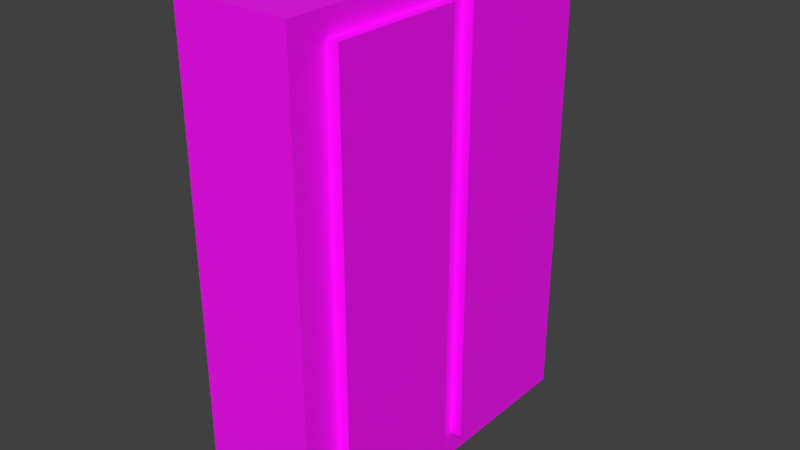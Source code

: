 # Source: Bla.blend  (saved by Blender 2.79.0; exported with 4.5.12 LTS)
import bpy
from mathutils import Matrix  # noqa: F401  (used for matrix-valued properties, if any)

bpy.ops.wm.read_factory_settings(use_empty=True)
scene = bpy.context.scene
scene.name = 'Scene'

# ---- collections
col_collection_1 = bpy.data.collections.new('Collection 1'); scene.collection.children.link(col_collection_1)

# ---- images (referenced by path relative to the original .blend; pixels are not part of the script)
import os
ASSET_DIR = os.environ.get("B2B_ASSET_DIR", "")  # directory of the original .blend (textures are referenced by path, not embedded)
HERE = os.path.dirname(os.path.abspath(__file__))  # packed textures are extracted next to this script under _unpacked/

def load_image(name, relpath, width, height, colorspace="sRGB"):
    """Load a texture the original file referenced (path relative to the .blend, or extracted next to this script)."""
    p = next((c for c in (os.path.join(HERE, relpath), os.path.join(ASSET_DIR, relpath)) if relpath and os.path.exists(c)), "")
    if p:
        img = bpy.data.images.load(p, check_existing=True)
        img.name = name
    else:  # same state as the original file: an image datablock whose file is absent (Cycles renders it pink)
        img = bpy.data.images.new(name, width, height)
        img.source = "FILE"
        img.filepath = "//" + (relpath or name)
    img.colorspace_settings.name = colorspace
    return img
img_grid_001 = load_image('grid.001', 'grid2.png', 1024, 1024, 'sRGB')

# ---- materials (node trees are filled in below, after node groups)
mat_material_003 = bpy.data.materials.new('Material.003')
mat_material_003.alpha_threshold = 0.0
mat_material_003.roughness = 0.5

# ---- material node trees
mat_material_003.use_nodes = True; mat_material_003.node_tree.nodes.clear()
_N = mat_material_003.node_tree.nodes; _L = mat_material_003.node_tree.links
n0 = _N.new('ShaderNodeTexImage'); n0.name = 'Image Texture'; n0.location = (-106, 356)
n0.width = 140
n0.image = img_grid_001
n1 = _N.new('ShaderNodeOutputMaterial'); n1.name = 'Material Output'; n1.location = (535, 199)
n2 = _N.new('ShaderNodeBump'); n2.name = 'Bump'; n2.location = (127, 152)
n2.inputs[1].default_value = 0.1
n2.inputs[2].default_value = 1.0
n3 = _N.new('ShaderNodeBsdfPrincipled'); n3.name = 'Principled BSDF'; n3.location = (321, 445)
n3.width = 150
n3.subsurface_method = 'BURLEY'
n3.inputs[3].default_value = 1.45
n3.inputs[9].default_value = (1.0, 1.0, 1.0)
n4 = _N.new('ShaderNodeBsdfDiffuse'); n4.name = 'Diffuse BSDF'; n4.location = (126, 302)
_L.new(n3.outputs[0], n1.inputs[0])
_L.new(n0.outputs[0], n3.inputs[0])
_L.new(n2.outputs[0], n3.inputs[5])
_L.new(n0.outputs[0], n2.inputs[3])
n1.is_active_output = True

# ---- world
world_world = bpy.data.worlds.new('World'); scene.world = world_world
world_world.color = (0.05088, 0.05088, 0.05088)
world_world.use_sun_shadow = False
world_world.sun_shadow_jitter_overblur = 0.0
world_world.cycles.sampling_method = 'MANUAL'

# ---- meshes
me_cube_001 = bpy.data.meshes.new('Cube.001')
me_cube_001.from_pydata([(-1.744, -1.0, 0.6957), (-1.744, -1.0, 6.129), (-1.744, 3.061, 0.6957), (-1.744, 3.061, 6.129), (-0.4436, -1.0, 0.6957), (-0.4436, -1.0, 6.129), (-0.4436, 3.061, 0.6957), (-0.4436, 3.061, 6.129), (-0.6712, -0.5791, 1.005), (-0.6712, -0.5791, 5.877), (-0.6712, 0.913, 1.005), (-0.6712, 0.913, 5.877), (-0.3052, -0.5791, 1.005), (-0.3052, -0.5791, 5.877), (-0.3052, 0.913, 1.005), (-0.3052, 0.913, 5.877), (-0.6737, 1.194, 0.9943), (-0.6737, 1.194, 5.866), (-0.6737, 2.686, 0.9943), (-0.6737, 2.686, 5.866), (-0.3076, 1.194, 0.9943), (-0.3076, 1.194, 5.866), (-0.3076, 2.686, 0.9943), (-0.3076, 2.686, 5.866)], [], [(0, 1, 3, 2), (2, 3, 7, 6), (6, 7, 5, 4), (4, 5, 1, 0), (2, 6, 4, 0), (7, 3, 1, 5), (8, 9, 11, 10), (10, 11, 15, 14), (14, 15, 13, 12), (12, 13, 9, 8), (10, 14, 12, 8), (15, 11, 9, 13), (18, 19, 23, 22), (22, 23, 21, 20), (20, 21, 17, 16), (18, 22, 20, 16), (23, 19, 17, 21)])
_uv = me_cube_001.uv_layers.new(name='UVMap')
_uv.uv.foreach_set('vector', [0.6672, 0.0002929, 0.6672, 0.446, 0.334, 0.446, 0.334, 0.0002929, 0.23, 0.4466, 0.23, 0.8924, 0.1233, 0.8924, 0.1233, 0.4466, 0.3335, 0.0002929, 0.3335, 0.446, 0.0002929, 0.446, 0.0002929, 0.0002929, 0.3373, 0.4466, 0.3373, 0.8924, 0.2306, 0.8924, 0.2306, 0.4466, 0.7902, 0.893, 0.7902, 0.9997, 0.457, 0.9997, 0.457, 0.893, 0.4565, 0.893, 0.4565, 0.9997, 0.1233, 0.9997, 0.1233, 0.893, 0.7902, 0.0002929, 0.7902, 0.4, 0.6678, 0.4, 0.6678, 0.0002929, 0.8208, 0.0002929, 0.8208, 0.4, 0.7908, 0.4, 0.7908, 0.0002929, 0.1227, 0.4466, 0.1227, 0.8463, 0.0002929, 0.8463, 0.0002929, 0.4466, 0.8208, 0.4006, 0.8208, 0.8003, 0.7908, 0.8003, 0.7908, 0.4006, 0.5216, 0.5079, 0.5216, 0.5379, 0.3992, 0.5379, 0.3992, 0.5079, 0.5216, 0.4773, 0.5216, 0.5073, 0.3992, 0.5073, 0.3992, 0.4773, 0.368, 0.4466, 0.368, 0.8463, 0.3379, 0.8463, 0.3379, 0.4466, 0.7902, 0.4006, 0.7902, 0.8003, 0.6678, 0.8003, 0.6678, 0.4006, 0.3986, 0.4466, 0.3986, 0.8463, 0.3686, 0.8463, 0.3686, 0.4466, 0.5216, 0.5385, 0.5216, 0.5685, 0.3992, 0.5685, 0.3992, 0.5385, 0.5216, 0.4466, 0.5216, 0.4767, 0.3992, 0.4767, 0.3992, 0.4466])
me_cube_001.materials.append(mat_material_003)
me_cube_001.use_remesh_preserve_volume = False
me_cube_001.use_remesh_preserve_attributes = False
me_cube_001.use_mirror_vertex_groups = False
me_cube_001.update()

# ---- objects
ob_cube = bpy.data.objects.new('Cube', me_cube_001)

# ---- transforms, parenting, visibility, modifiers, constraints
ob_cube.location = (0.0, 0.0, 0.0)
ob_cube.lineart.crease_threshold = 0.0

# ---- collection membership
col_collection_1.objects.link(ob_cube)

# ---- scene / render settings (as saved in the file)
scene.frame_start = 1; scene.frame_end = 250; scene.frame_set(1)
scene.render.engine = 'CYCLES'
scene.render.resolution_percentage = 50
scene.render.dither_intensity = 0.0
scene.cycles.use_denoising = False
scene.cycles.samples = 128
scene.cycles.sampling_pattern = 'TABULATED_SOBOL'
scene.cycles.use_adaptive_sampling = False
scene.cycles.use_light_tree = False
scene.cycles.blur_glossy = 0.0
scene.cycles.sample_clamp_indirect = 0.0
scene.view_settings.view_transform = 'Standard'
bpy.context.view_layer.update()

# ---- added for rendering (the .blend has no active camera and no usable light): camera, sun
cam_auto = bpy.data.cameras.new('AutoCamera')
cam_auto.lens = 50.0
cam_auto.sensor_width = 36.0
cam_auto.clip_end = 1000.0
ob_auto_camera = bpy.data.objects.new('AutoCamera', cam_auto)
scene.collection.objects.link(ob_auto_camera)
ob_auto_camera.location = (5.39067, -6.66822, 8.54467)
ob_auto_camera.rotation_euler = (1.09748, -7.21219e-08, 0.694738)
scene.camera = ob_auto_camera
light_auto_sun = bpy.data.lights.new('AutoSun', 'SUN')
light_auto_sun.energy = 3.0
light_auto_sun.angle = 0.0523599
ob_auto_sun = bpy.data.objects.new('AutoSun', light_auto_sun)
scene.collection.objects.link(ob_auto_sun)
ob_auto_sun.rotation_euler = (0.872665, 0.174533, 0.523599)
bpy.context.view_layer.update()
